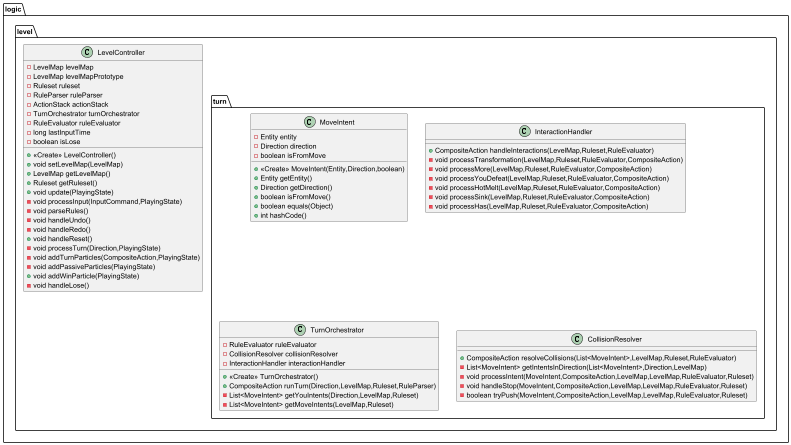

The diagram above was rendered by PlantUML. Its source (embedded in the PNG):
@startuml
class logic.level.turn.MoveIntent {
- Entity entity
- Direction direction
- boolean isFromMove
+ <<Create>> MoveIntent(Entity,Direction,boolean)
+ Entity getEntity()
+ Direction getDirection()
+ boolean isFromMove()
+ boolean equals(Object)
+ int hashCode()
}


class logic.level.LevelController {
- LevelMap levelMap
- LevelMap levelMapPrototype
- Ruleset ruleset
- RuleParser ruleParser
- ActionStack actionStack
- TurnOrchestrator turnOrchestrator
- RuleEvaluator ruleEvaluator
- long lastInputTime
- boolean isLose
+ <<Create>> LevelController()
+ void setLevelMap(LevelMap)
+ LevelMap getLevelMap()
+ Ruleset getRuleset()
+ void update(PlayingState)
- void processInput(InputCommand,PlayingState)
- void parseRules()
- void handleUndo()
- void handleRedo()
+ void handleReset()
- void processTurn(Direction,PlayingState)
- void addTurnParticles(CompositeAction,PlayingState)
- void addPassiveParticles(PlayingState)
+ void addWinParticle(PlayingState)
- void handleLose()
}


class logic.level.turn.InteractionHandler {
+ CompositeAction handleInteractions(LevelMap,Ruleset,RuleEvaluator)
- void processTransformation(LevelMap,Ruleset,RuleEvaluator,CompositeAction)
- void processMore(LevelMap,Ruleset,RuleEvaluator,CompositeAction)
- void processYouDefeat(LevelMap,Ruleset,RuleEvaluator,CompositeAction)
- void processHotMelt(LevelMap,Ruleset,RuleEvaluator,CompositeAction)
- void processSink(LevelMap,Ruleset,RuleEvaluator,CompositeAction)
- void processHas(LevelMap,Ruleset,RuleEvaluator,CompositeAction)
}

class logic.level.turn.TurnOrchestrator {
- RuleEvaluator ruleEvaluator
- CollisionResolver collisionResolver
- InteractionHandler interactionHandler
+ <<Create>> TurnOrchestrator()
+ CompositeAction runTurn(Direction,LevelMap,Ruleset,RuleParser)
- List<MoveIntent> getYouIntents(Direction,LevelMap,Ruleset)
- List<MoveIntent> getMoveIntents(LevelMap,Ruleset)
}


class logic.level.turn.CollisionResolver {
+ CompositeAction resolveCollisions(List<MoveIntent>,LevelMap,Ruleset,RuleEvaluator)
- List<MoveIntent> getIntentsInDirection(List<MoveIntent>,Direction,LevelMap)
- void processIntent(MoveIntent,CompositeAction,LevelMap,LevelMap,RuleEvaluator,Ruleset)
- void handleStop(MoveIntent,CompositeAction,LevelMap,LevelMap,RuleEvaluator,Ruleset)
- boolean tryPush(MoveIntent,CompositeAction,LevelMap,LevelMap,RuleEvaluator,Ruleset)
}

@enduml